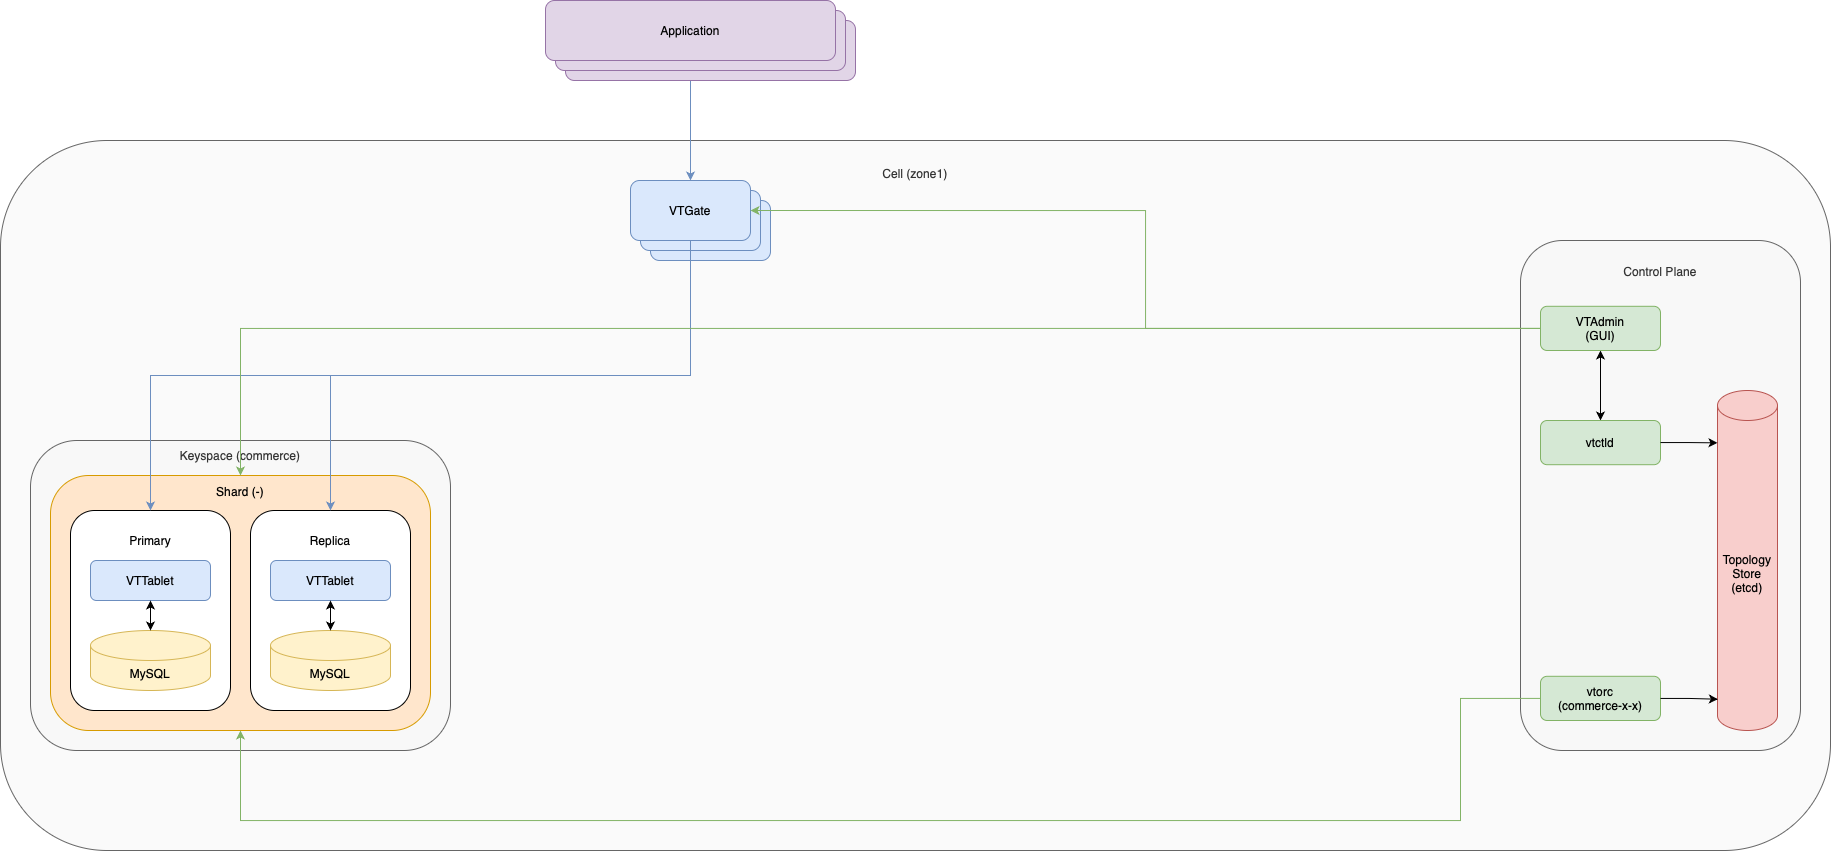

The diagram above was exported from draw.io. Its source (the exported page's mxGraphModel, read from the mxfile embedded in the PNG):
<mxGraphModel dx="2626" dy="1015" grid="1" gridSize="10" guides="1" tooltips="1" connect="1" arrows="1" fold="1" page="1" pageScale="1" pageWidth="827" pageHeight="1169" math="0" shadow="0">
  <root>
    <mxCell id="0" />
    <mxCell id="1" parent="0" />
    <mxCell id="jgkdkRi5wZSLpXERYYsL-11" value="Cell (zone1)&lt;div&gt;&lt;br&gt;&lt;/div&gt;&lt;div&gt;&lt;br&gt;&lt;/div&gt;&lt;div&gt;&lt;br&gt;&lt;/div&gt;&lt;div&gt;&lt;br&gt;&lt;/div&gt;&lt;div&gt;&lt;br&gt;&lt;/div&gt;&lt;div&gt;&lt;br&gt;&lt;/div&gt;&lt;div&gt;&lt;br&gt;&lt;/div&gt;&lt;div&gt;&lt;br&gt;&lt;/div&gt;&lt;div&gt;&lt;br&gt;&lt;/div&gt;&lt;div&gt;&lt;br&gt;&lt;/div&gt;&lt;div&gt;&lt;br&gt;&lt;/div&gt;&lt;div&gt;&lt;br&gt;&lt;/div&gt;&lt;div&gt;&lt;br&gt;&lt;/div&gt;&lt;div&gt;&lt;br&gt;&lt;/div&gt;&lt;div&gt;&lt;br&gt;&lt;/div&gt;&lt;div&gt;&lt;br&gt;&lt;/div&gt;&lt;div&gt;&lt;br&gt;&lt;/div&gt;&lt;div&gt;&lt;br&gt;&lt;/div&gt;&lt;div&gt;&lt;br&gt;&lt;/div&gt;&lt;div&gt;&lt;br&gt;&lt;/div&gt;&lt;div&gt;&lt;br&gt;&lt;/div&gt;&lt;div&gt;&lt;br&gt;&lt;/div&gt;&lt;div&gt;&lt;br&gt;&lt;/div&gt;&lt;div&gt;&lt;br&gt;&lt;/div&gt;&lt;div&gt;&lt;br&gt;&lt;/div&gt;&lt;div&gt;&lt;br&gt;&lt;/div&gt;&lt;div&gt;&lt;br&gt;&lt;/div&gt;&lt;div&gt;&lt;br&gt;&lt;/div&gt;&lt;div&gt;&lt;br&gt;&lt;/div&gt;&lt;div&gt;&lt;br&gt;&lt;/div&gt;&lt;div&gt;&lt;br&gt;&lt;/div&gt;&lt;div&gt;&lt;br&gt;&lt;/div&gt;&lt;div&gt;&lt;br&gt;&lt;/div&gt;&lt;div&gt;&lt;br&gt;&lt;/div&gt;&lt;div&gt;&lt;br&gt;&lt;/div&gt;&lt;div&gt;&lt;br&gt;&lt;/div&gt;&lt;div&gt;&lt;br&gt;&lt;/div&gt;&lt;div&gt;&lt;br&gt;&lt;/div&gt;&lt;div&gt;&lt;br&gt;&lt;/div&gt;&lt;div&gt;&lt;br&gt;&lt;/div&gt;&lt;div&gt;&lt;br&gt;&lt;/div&gt;&lt;div&gt;&lt;br&gt;&lt;/div&gt;&lt;div&gt;&lt;br&gt;&lt;/div&gt;&lt;div&gt;&lt;br&gt;&lt;/div&gt;&lt;div&gt;&lt;br&gt;&lt;/div&gt;&lt;div&gt;&lt;br&gt;&lt;/div&gt;" style="rounded=1;whiteSpace=wrap;html=1;fillColor=#f5f5f5;fontColor=#333333;strokeColor=#666666;fillOpacity=50;" vertex="1" parent="1">
      <mxGeometry x="-100" y="160" width="1830" height="710" as="geometry" />
    </mxCell>
    <mxCell id="jgkdkRi5wZSLpXERYYsL-84" value="" style="group" vertex="1" connectable="0" parent="1">
      <mxGeometry x="1420" y="260" width="280" height="509.9999999999999" as="geometry" />
    </mxCell>
    <mxCell id="jgkdkRi5wZSLpXERYYsL-21" value="Control Plane&lt;div&gt;&lt;br&gt;&lt;/div&gt;&lt;div&gt;&lt;br&gt;&lt;/div&gt;&lt;div&gt;&lt;br&gt;&lt;/div&gt;&lt;div&gt;&lt;br&gt;&lt;/div&gt;&lt;div&gt;&lt;br&gt;&lt;/div&gt;&lt;div&gt;&lt;br&gt;&lt;/div&gt;&lt;div&gt;&lt;br&gt;&lt;/div&gt;&lt;div&gt;&lt;br&gt;&lt;/div&gt;&lt;div&gt;&lt;br&gt;&lt;/div&gt;&lt;div&gt;&lt;br&gt;&lt;/div&gt;&lt;div&gt;&lt;br&gt;&lt;/div&gt;&lt;div&gt;&lt;br&gt;&lt;/div&gt;&lt;div&gt;&lt;br&gt;&lt;/div&gt;&lt;div&gt;&lt;br&gt;&lt;/div&gt;&lt;div&gt;&lt;br&gt;&lt;/div&gt;&lt;div&gt;&lt;br&gt;&lt;/div&gt;&lt;div&gt;&lt;br&gt;&lt;/div&gt;&lt;div&gt;&lt;br&gt;&lt;/div&gt;&lt;div&gt;&lt;br&gt;&lt;/div&gt;&lt;div&gt;&lt;br&gt;&lt;/div&gt;&lt;div&gt;&lt;br&gt;&lt;/div&gt;&lt;div&gt;&lt;br&gt;&lt;/div&gt;&lt;div&gt;&lt;br&gt;&lt;/div&gt;&lt;div&gt;&lt;br&gt;&lt;/div&gt;&lt;div&gt;&lt;br&gt;&lt;/div&gt;&lt;div&gt;&lt;br&gt;&lt;/div&gt;&lt;div&gt;&lt;br&gt;&lt;/div&gt;&lt;div&gt;&lt;br&gt;&lt;/div&gt;&lt;div&gt;&lt;br&gt;&lt;/div&gt;&lt;div&gt;&lt;br&gt;&lt;/div&gt;&lt;div&gt;&lt;br&gt;&lt;/div&gt;&lt;div&gt;&lt;br&gt;&lt;/div&gt;" style="rounded=1;whiteSpace=wrap;html=1;fillColor=#f5f5f5;fontColor=#333333;strokeColor=#666666;fillOpacity=50;" vertex="1" parent="jgkdkRi5wZSLpXERYYsL-84">
      <mxGeometry width="280" height="509.9999999999999" as="geometry" />
    </mxCell>
    <mxCell id="jgkdkRi5wZSLpXERYYsL-22" value="Topology&lt;div&gt;Store&lt;/div&gt;&lt;div&gt;(etcd)&lt;/div&gt;" style="shape=cylinder3;whiteSpace=wrap;html=1;boundedLbl=1;backgroundOutline=1;size=15;fillColor=#f8cecc;strokeColor=#b85450;" vertex="1" parent="jgkdkRi5wZSLpXERYYsL-84">
      <mxGeometry x="197" y="150" width="60" height="340" as="geometry" />
    </mxCell>
    <mxCell id="jgkdkRi5wZSLpXERYYsL-76" style="edgeStyle=orthogonalEdgeStyle;rounded=0;orthogonalLoop=1;jettySize=auto;html=1;exitX=0.5;exitY=1;exitDx=0;exitDy=0;entryX=0.5;entryY=0;entryDx=0;entryDy=0;startArrow=classic;startFill=1;" edge="1" parent="jgkdkRi5wZSLpXERYYsL-84" source="jgkdkRi5wZSLpXERYYsL-23" target="jgkdkRi5wZSLpXERYYsL-72">
      <mxGeometry relative="1" as="geometry" />
    </mxCell>
    <mxCell id="jgkdkRi5wZSLpXERYYsL-23" value="VTAdmin&lt;div&gt;(GUI)&lt;/div&gt;" style="rounded=1;whiteSpace=wrap;html=1;fillColor=#d5e8d4;strokeColor=#82b366;" vertex="1" parent="jgkdkRi5wZSLpXERYYsL-84">
      <mxGeometry x="20" y="65.80000000000001" width="120" height="44.2" as="geometry" />
    </mxCell>
    <mxCell id="jgkdkRi5wZSLpXERYYsL-72" value="vtctld" style="rounded=1;whiteSpace=wrap;html=1;fillColor=#d5e8d4;strokeColor=#82b366;" vertex="1" parent="jgkdkRi5wZSLpXERYYsL-84">
      <mxGeometry x="20" y="180" width="120" height="44.2" as="geometry" />
    </mxCell>
    <mxCell id="jgkdkRi5wZSLpXERYYsL-75" value="vtorc&lt;div&gt;(commerce-x-x)&lt;/div&gt;" style="rounded=1;whiteSpace=wrap;html=1;fillColor=#d5e8d4;strokeColor=#82b366;" vertex="1" parent="jgkdkRi5wZSLpXERYYsL-84">
      <mxGeometry x="20" y="435.79999999999995" width="120" height="44.2" as="geometry" />
    </mxCell>
    <mxCell id="jgkdkRi5wZSLpXERYYsL-80" style="edgeStyle=orthogonalEdgeStyle;rounded=0;orthogonalLoop=1;jettySize=auto;html=1;entryX=0.006;entryY=0.908;entryDx=0;entryDy=0;entryPerimeter=0;" edge="1" parent="jgkdkRi5wZSLpXERYYsL-84" source="jgkdkRi5wZSLpXERYYsL-75" target="jgkdkRi5wZSLpXERYYsL-22">
      <mxGeometry relative="1" as="geometry" />
    </mxCell>
    <mxCell id="jgkdkRi5wZSLpXERYYsL-83" style="edgeStyle=orthogonalEdgeStyle;rounded=0;orthogonalLoop=1;jettySize=auto;html=1;entryX=0;entryY=0.154;entryDx=0;entryDy=0;entryPerimeter=0;" edge="1" parent="jgkdkRi5wZSLpXERYYsL-84" source="jgkdkRi5wZSLpXERYYsL-72" target="jgkdkRi5wZSLpXERYYsL-22">
      <mxGeometry relative="1" as="geometry" />
    </mxCell>
    <mxCell id="jgkdkRi5wZSLpXERYYsL-101" value="" style="group" vertex="1" connectable="0" parent="1">
      <mxGeometry x="-70" y="460" width="420" height="310" as="geometry" />
    </mxCell>
    <mxCell id="jgkdkRi5wZSLpXERYYsL-12" value="Keyspace (commerce)&lt;div&gt;&lt;br&gt;&lt;/div&gt;&lt;div&gt;&lt;br&gt;&lt;/div&gt;&lt;div&gt;&lt;br&gt;&lt;/div&gt;&lt;div&gt;&lt;br&gt;&lt;/div&gt;&lt;div&gt;&lt;br&gt;&lt;/div&gt;&lt;div&gt;&lt;br&gt;&lt;/div&gt;&lt;div&gt;&lt;br&gt;&lt;/div&gt;&lt;div&gt;&lt;br&gt;&lt;/div&gt;&lt;div&gt;&lt;br&gt;&lt;/div&gt;&lt;div&gt;&lt;br&gt;&lt;/div&gt;&lt;div&gt;&lt;br&gt;&lt;/div&gt;&lt;div&gt;&lt;br&gt;&lt;/div&gt;&lt;div&gt;&lt;br&gt;&lt;/div&gt;&lt;div&gt;&lt;br&gt;&lt;/div&gt;&lt;div&gt;&lt;br&gt;&lt;/div&gt;&lt;div&gt;&lt;br&gt;&lt;/div&gt;&lt;div&gt;&lt;br&gt;&lt;/div&gt;&lt;div&gt;&lt;br&gt;&lt;/div&gt;&lt;div&gt;&lt;br&gt;&lt;/div&gt;&lt;div&gt;&lt;br&gt;&lt;/div&gt;" style="rounded=1;whiteSpace=wrap;html=1;fillColor=#f5f5f5;fontColor=#333333;strokeColor=#666666;fillOpacity=50;" vertex="1" parent="jgkdkRi5wZSLpXERYYsL-101">
      <mxGeometry width="420" height="310" as="geometry" />
    </mxCell>
    <mxCell id="jgkdkRi5wZSLpXERYYsL-36" value="" style="group" vertex="1" connectable="0" parent="jgkdkRi5wZSLpXERYYsL-101">
      <mxGeometry x="20" y="35" width="380" height="255" as="geometry" />
    </mxCell>
    <mxCell id="jgkdkRi5wZSLpXERYYsL-20" value="&lt;div&gt;Shard (-)&lt;/div&gt;&lt;div&gt;&lt;br&gt;&lt;/div&gt;&lt;div&gt;&lt;br&gt;&lt;/div&gt;&lt;div&gt;&lt;br&gt;&lt;/div&gt;&lt;div&gt;&lt;br&gt;&lt;/div&gt;&lt;div&gt;&lt;br&gt;&lt;/div&gt;&lt;div&gt;&lt;br&gt;&lt;/div&gt;&lt;div&gt;&lt;br&gt;&lt;/div&gt;&lt;div&gt;&lt;br&gt;&lt;/div&gt;&lt;div&gt;&lt;br&gt;&lt;/div&gt;&lt;div&gt;&lt;br&gt;&lt;/div&gt;&lt;div&gt;&lt;br&gt;&lt;/div&gt;&lt;div&gt;&lt;br&gt;&lt;/div&gt;&lt;div&gt;&lt;br&gt;&lt;/div&gt;&lt;div&gt;&lt;br&gt;&lt;/div&gt;&lt;div&gt;&lt;br&gt;&lt;/div&gt;&lt;div&gt;&lt;br&gt;&lt;/div&gt;" style="rounded=1;whiteSpace=wrap;html=1;fillColor=#ffe6cc;strokeColor=#d79b00;" vertex="1" parent="jgkdkRi5wZSLpXERYYsL-36">
      <mxGeometry width="380" height="255" as="geometry" />
    </mxCell>
    <mxCell id="jgkdkRi5wZSLpXERYYsL-17" value="" style="group" vertex="1" connectable="0" parent="jgkdkRi5wZSLpXERYYsL-36">
      <mxGeometry x="20" y="35" width="160" height="200" as="geometry" />
    </mxCell>
    <mxCell id="jgkdkRi5wZSLpXERYYsL-15" value="Primary&lt;div&gt;&lt;br&gt;&lt;/div&gt;&lt;div&gt;&lt;br&gt;&lt;/div&gt;&lt;div&gt;&lt;br&gt;&lt;/div&gt;&lt;div&gt;&lt;br&gt;&lt;/div&gt;&lt;div&gt;&lt;br&gt;&lt;/div&gt;&lt;div&gt;&lt;br&gt;&lt;/div&gt;&lt;div&gt;&lt;br&gt;&lt;/div&gt;&lt;div&gt;&lt;br&gt;&lt;/div&gt;&lt;div&gt;&lt;br&gt;&lt;/div&gt;&lt;div&gt;&lt;br&gt;&lt;/div&gt;" style="rounded=1;whiteSpace=wrap;html=1;" vertex="1" parent="jgkdkRi5wZSLpXERYYsL-17">
      <mxGeometry width="160" height="200" as="geometry" />
    </mxCell>
    <mxCell id="jgkdkRi5wZSLpXERYYsL-13" value="VTTablet" style="rounded=1;whiteSpace=wrap;html=1;fillColor=#dae8fc;strokeColor=#6c8ebf;" vertex="1" parent="jgkdkRi5wZSLpXERYYsL-17">
      <mxGeometry x="20" y="50" width="120" height="40" as="geometry" />
    </mxCell>
    <mxCell id="jgkdkRi5wZSLpXERYYsL-14" value="MySQL" style="shape=cylinder3;whiteSpace=wrap;html=1;boundedLbl=1;backgroundOutline=1;size=15;fillColor=#fff2cc;strokeColor=#d6b656;" vertex="1" parent="jgkdkRi5wZSLpXERYYsL-17">
      <mxGeometry x="20" y="120" width="120" height="60" as="geometry" />
    </mxCell>
    <mxCell id="jgkdkRi5wZSLpXERYYsL-16" style="edgeStyle=orthogonalEdgeStyle;rounded=0;orthogonalLoop=1;jettySize=auto;html=1;exitX=0.5;exitY=1;exitDx=0;exitDy=0;entryX=0.5;entryY=0;entryDx=0;entryDy=0;entryPerimeter=0;startArrow=classic;startFill=1;" edge="1" parent="jgkdkRi5wZSLpXERYYsL-17" source="jgkdkRi5wZSLpXERYYsL-13" target="jgkdkRi5wZSLpXERYYsL-14">
      <mxGeometry relative="1" as="geometry" />
    </mxCell>
    <mxCell id="jgkdkRi5wZSLpXERYYsL-31" value="" style="group" vertex="1" connectable="0" parent="jgkdkRi5wZSLpXERYYsL-36">
      <mxGeometry x="200" y="35" width="160" height="200" as="geometry" />
    </mxCell>
    <mxCell id="jgkdkRi5wZSLpXERYYsL-32" value="Replica&lt;div&gt;&lt;br&gt;&lt;/div&gt;&lt;div&gt;&lt;br&gt;&lt;/div&gt;&lt;div&gt;&lt;br&gt;&lt;/div&gt;&lt;div&gt;&lt;br&gt;&lt;/div&gt;&lt;div&gt;&lt;br&gt;&lt;/div&gt;&lt;div&gt;&lt;br&gt;&lt;/div&gt;&lt;div&gt;&lt;br&gt;&lt;/div&gt;&lt;div&gt;&lt;br&gt;&lt;/div&gt;&lt;div&gt;&lt;br&gt;&lt;/div&gt;&lt;div&gt;&lt;br&gt;&lt;/div&gt;" style="rounded=1;whiteSpace=wrap;html=1;" vertex="1" parent="jgkdkRi5wZSLpXERYYsL-31">
      <mxGeometry width="160" height="200" as="geometry" />
    </mxCell>
    <mxCell id="jgkdkRi5wZSLpXERYYsL-33" value="VTTablet" style="rounded=1;whiteSpace=wrap;html=1;fillColor=#dae8fc;strokeColor=#6c8ebf;" vertex="1" parent="jgkdkRi5wZSLpXERYYsL-31">
      <mxGeometry x="20" y="50" width="120" height="40" as="geometry" />
    </mxCell>
    <mxCell id="jgkdkRi5wZSLpXERYYsL-34" value="MySQL" style="shape=cylinder3;whiteSpace=wrap;html=1;boundedLbl=1;backgroundOutline=1;size=15;fillColor=#fff2cc;strokeColor=#d6b656;" vertex="1" parent="jgkdkRi5wZSLpXERYYsL-31">
      <mxGeometry x="20" y="120" width="120" height="60" as="geometry" />
    </mxCell>
    <mxCell id="jgkdkRi5wZSLpXERYYsL-35" style="edgeStyle=orthogonalEdgeStyle;rounded=0;orthogonalLoop=1;jettySize=auto;html=1;exitX=0.5;exitY=1;exitDx=0;exitDy=0;entryX=0.5;entryY=0;entryDx=0;entryDy=0;entryPerimeter=0;startArrow=classic;startFill=1;" edge="1" parent="jgkdkRi5wZSLpXERYYsL-31" source="jgkdkRi5wZSLpXERYYsL-33" target="jgkdkRi5wZSLpXERYYsL-34">
      <mxGeometry relative="1" as="geometry" />
    </mxCell>
    <mxCell id="jgkdkRi5wZSLpXERYYsL-102" value="" style="group" vertex="1" connectable="0" parent="1">
      <mxGeometry x="445" y="20" width="310" height="260" as="geometry" />
    </mxCell>
    <mxCell id="jgkdkRi5wZSLpXERYYsL-10" style="edgeStyle=orthogonalEdgeStyle;rounded=0;orthogonalLoop=1;jettySize=auto;html=1;exitX=0.5;exitY=1;exitDx=0;exitDy=0;entryX=0.5;entryY=0;entryDx=0;entryDy=0;startArrow=classic;startFill=1;fillColor=#dae8fc;strokeColor=#6c8ebf;" edge="1" parent="jgkdkRi5wZSLpXERYYsL-102" source="jgkdkRi5wZSLpXERYYsL-7" target="jgkdkRi5wZSLpXERYYsL-2">
      <mxGeometry relative="1" as="geometry" />
    </mxCell>
    <mxCell id="jgkdkRi5wZSLpXERYYsL-18" value="" style="group" vertex="1" connectable="0" parent="jgkdkRi5wZSLpXERYYsL-102">
      <mxGeometry x="85" y="180" width="140" height="80" as="geometry" />
    </mxCell>
    <mxCell id="jgkdkRi5wZSLpXERYYsL-4" value="" style="rounded=1;whiteSpace=wrap;html=1;fillColor=#dae8fc;strokeColor=#6c8ebf;" vertex="1" parent="jgkdkRi5wZSLpXERYYsL-18">
      <mxGeometry x="20" y="20" width="120" height="60" as="geometry" />
    </mxCell>
    <mxCell id="jgkdkRi5wZSLpXERYYsL-3" value="" style="rounded=1;whiteSpace=wrap;html=1;fillColor=#dae8fc;strokeColor=#6c8ebf;" vertex="1" parent="jgkdkRi5wZSLpXERYYsL-18">
      <mxGeometry x="10" y="10" width="120" height="60" as="geometry" />
    </mxCell>
    <mxCell id="jgkdkRi5wZSLpXERYYsL-2" value="VTGate" style="rounded=1;whiteSpace=wrap;html=1;fillColor=#dae8fc;strokeColor=#6c8ebf;" vertex="1" parent="jgkdkRi5wZSLpXERYYsL-18">
      <mxGeometry width="120" height="60" as="geometry" />
    </mxCell>
    <mxCell id="jgkdkRi5wZSLpXERYYsL-19" value="" style="group" vertex="1" connectable="0" parent="jgkdkRi5wZSLpXERYYsL-102">
      <mxGeometry width="310" height="80" as="geometry" />
    </mxCell>
    <mxCell id="jgkdkRi5wZSLpXERYYsL-9" value="" style="rounded=1;whiteSpace=wrap;html=1;fillColor=#e1d5e7;strokeColor=#9673a6;" vertex="1" parent="jgkdkRi5wZSLpXERYYsL-19">
      <mxGeometry x="20" y="20" width="290" height="60" as="geometry" />
    </mxCell>
    <mxCell id="jgkdkRi5wZSLpXERYYsL-8" value="" style="rounded=1;whiteSpace=wrap;html=1;fillColor=#e1d5e7;strokeColor=#9673a6;" vertex="1" parent="jgkdkRi5wZSLpXERYYsL-19">
      <mxGeometry x="10" y="10" width="290" height="60" as="geometry" />
    </mxCell>
    <mxCell id="jgkdkRi5wZSLpXERYYsL-7" value="Application" style="rounded=1;whiteSpace=wrap;html=1;fillColor=#e1d5e7;strokeColor=#9673a6;" vertex="1" parent="jgkdkRi5wZSLpXERYYsL-19">
      <mxGeometry width="290" height="60" as="geometry" />
    </mxCell>
    <mxCell id="jgkdkRi5wZSLpXERYYsL-103" style="edgeStyle=orthogonalEdgeStyle;rounded=0;orthogonalLoop=1;jettySize=auto;html=1;exitX=0.5;exitY=1;exitDx=0;exitDy=0;entryX=0.5;entryY=0;entryDx=0;entryDy=0;fillColor=#dae8fc;strokeColor=#6c8ebf;" edge="1" parent="1" source="jgkdkRi5wZSLpXERYYsL-2" target="jgkdkRi5wZSLpXERYYsL-15">
      <mxGeometry relative="1" as="geometry" />
    </mxCell>
    <mxCell id="jgkdkRi5wZSLpXERYYsL-104" style="edgeStyle=orthogonalEdgeStyle;rounded=0;orthogonalLoop=1;jettySize=auto;html=1;exitX=0.5;exitY=1;exitDx=0;exitDy=0;entryX=0.5;entryY=0;entryDx=0;entryDy=0;fillColor=#dae8fc;strokeColor=#6c8ebf;" edge="1" parent="1" source="jgkdkRi5wZSLpXERYYsL-2" target="jgkdkRi5wZSLpXERYYsL-32">
      <mxGeometry relative="1" as="geometry" />
    </mxCell>
    <mxCell id="jgkdkRi5wZSLpXERYYsL-110" style="edgeStyle=orthogonalEdgeStyle;rounded=0;orthogonalLoop=1;jettySize=auto;html=1;exitX=0;exitY=0.5;exitDx=0;exitDy=0;entryX=0.5;entryY=1;entryDx=0;entryDy=0;strokeColor=#82b366;fillColor=#d5e8d4;" edge="1" parent="1" source="jgkdkRi5wZSLpXERYYsL-75" target="jgkdkRi5wZSLpXERYYsL-20">
      <mxGeometry relative="1" as="geometry">
        <Array as="points">
          <mxPoint x="1360" y="718" />
          <mxPoint x="1360" y="840" />
          <mxPoint x="140" y="840" />
        </Array>
      </mxGeometry>
    </mxCell>
    <mxCell id="jgkdkRi5wZSLpXERYYsL-113" style="edgeStyle=orthogonalEdgeStyle;rounded=0;orthogonalLoop=1;jettySize=auto;html=1;exitX=0;exitY=0.5;exitDx=0;exitDy=0;entryX=1;entryY=0.5;entryDx=0;entryDy=0;strokeColor=#82b366;fillColor=#d5e8d4;" edge="1" parent="1" source="jgkdkRi5wZSLpXERYYsL-23" target="jgkdkRi5wZSLpXERYYsL-2">
      <mxGeometry relative="1" as="geometry" />
    </mxCell>
    <mxCell id="jgkdkRi5wZSLpXERYYsL-118" style="edgeStyle=orthogonalEdgeStyle;rounded=0;orthogonalLoop=1;jettySize=auto;html=1;exitX=0;exitY=0.5;exitDx=0;exitDy=0;entryX=0.5;entryY=0;entryDx=0;entryDy=0;strokeColor=#82b366;fillColor=#d5e8d4;" edge="1" parent="1" source="jgkdkRi5wZSLpXERYYsL-23" target="jgkdkRi5wZSLpXERYYsL-20">
      <mxGeometry relative="1" as="geometry" />
    </mxCell>
  </root>
</mxGraphModel>